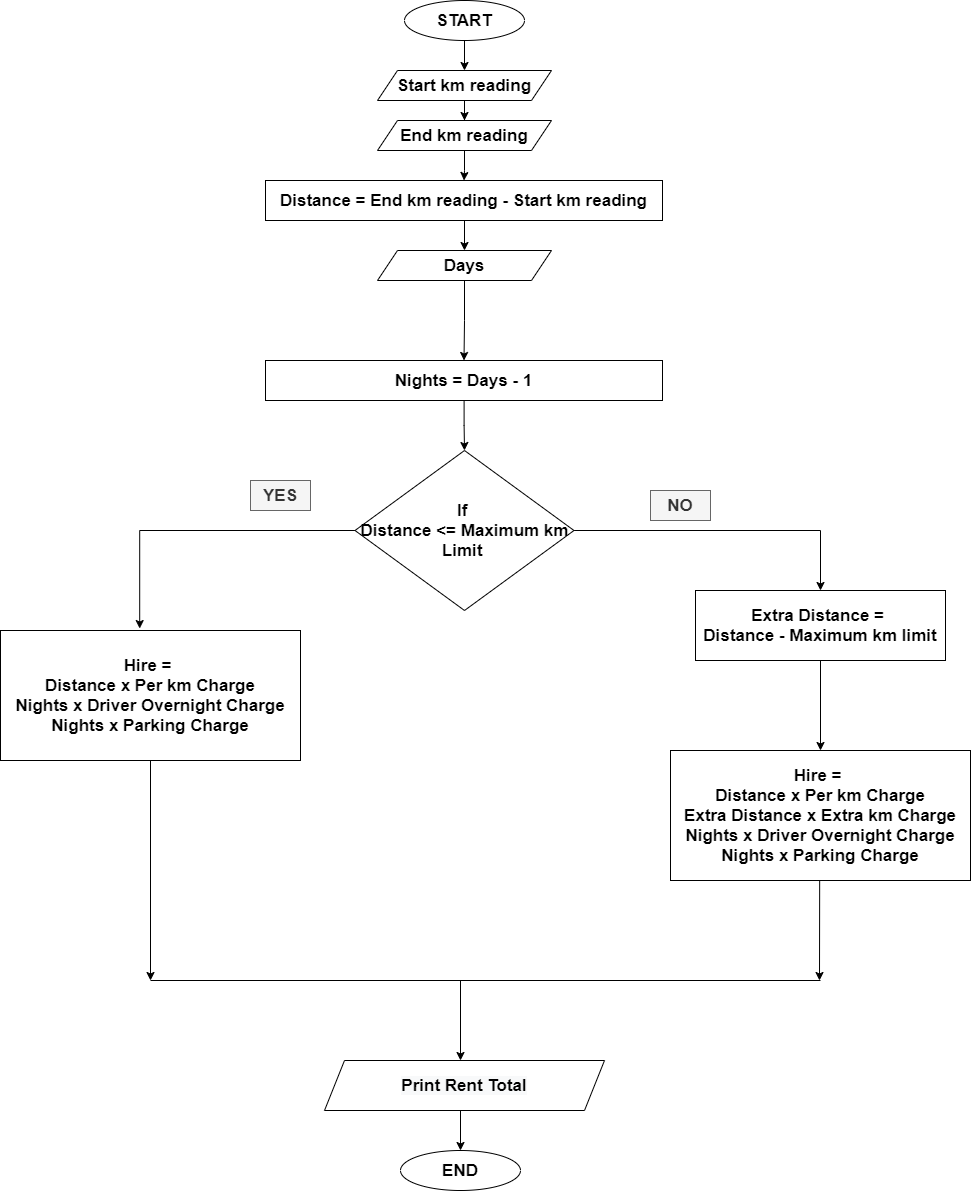

The diagram above was exported from draw.io. Its source (the exported page's mxGraphModel, read from the mxfile embedded in the PNG):
<mxGraphModel dx="3031" dy="1730" grid="1" gridSize="10" guides="1" tooltips="1" connect="1" arrows="1" fold="1" page="1" pageScale="1" pageWidth="827" pageHeight="1169" math="0" shadow="0">
  <root>
    <mxCell id="WIyWlLk6GJQsqaUBKTNV-0" />
    <mxCell id="WIyWlLk6GJQsqaUBKTNV-1" parent="WIyWlLk6GJQsqaUBKTNV-0" />
    <mxCell id="V0WBjbZgkwLuii4IKfnf-40" style="edgeStyle=orthogonalEdgeStyle;rounded=0;orthogonalLoop=1;jettySize=auto;html=1;entryX=0.5;entryY=0;entryDx=0;entryDy=0;fontSize=17;" parent="WIyWlLk6GJQsqaUBKTNV-1" source="V0WBjbZgkwLuii4IKfnf-0" target="V0WBjbZgkwLuii4IKfnf-1" edge="1">
      <mxGeometry relative="1" as="geometry" />
    </mxCell>
    <mxCell id="V0WBjbZgkwLuii4IKfnf-0" value="START" style="ellipse;whiteSpace=wrap;html=1;fontStyle=1;fontSize=17;" parent="WIyWlLk6GJQsqaUBKTNV-1" vertex="1">
      <mxGeometry x="354" y="20" width="120" height="40" as="geometry" />
    </mxCell>
    <mxCell id="V0WBjbZgkwLuii4IKfnf-41" style="edgeStyle=orthogonalEdgeStyle;rounded=0;orthogonalLoop=1;jettySize=auto;html=1;entryX=0.5;entryY=0;entryDx=0;entryDy=0;fontSize=17;" parent="WIyWlLk6GJQsqaUBKTNV-1" source="V0WBjbZgkwLuii4IKfnf-1" target="V0WBjbZgkwLuii4IKfnf-2" edge="1">
      <mxGeometry relative="1" as="geometry" />
    </mxCell>
    <mxCell id="V0WBjbZgkwLuii4IKfnf-1" value="Start km reading" style="shape=parallelogram;perimeter=parallelogramPerimeter;whiteSpace=wrap;html=1;fixedSize=1;fontStyle=1;fontSize=17;" parent="WIyWlLk6GJQsqaUBKTNV-1" vertex="1">
      <mxGeometry x="327" y="90" width="174" height="30" as="geometry" />
    </mxCell>
    <mxCell id="V0WBjbZgkwLuii4IKfnf-42" style="edgeStyle=orthogonalEdgeStyle;rounded=0;orthogonalLoop=1;jettySize=auto;html=1;entryX=0.5;entryY=0;entryDx=0;entryDy=0;fontSize=17;" parent="WIyWlLk6GJQsqaUBKTNV-1" source="V0WBjbZgkwLuii4IKfnf-2" target="V0WBjbZgkwLuii4IKfnf-4" edge="1">
      <mxGeometry relative="1" as="geometry" />
    </mxCell>
    <mxCell id="V0WBjbZgkwLuii4IKfnf-2" value="End km reading" style="shape=parallelogram;perimeter=parallelogramPerimeter;whiteSpace=wrap;html=1;fixedSize=1;fontStyle=1;fontSize=17;" parent="WIyWlLk6GJQsqaUBKTNV-1" vertex="1">
      <mxGeometry x="327" y="140" width="174" height="30" as="geometry" />
    </mxCell>
    <mxCell id="V0WBjbZgkwLuii4IKfnf-4" value="Distance = End km reading - Start km reading" style="rounded=0;whiteSpace=wrap;html=1;fontStyle=1;fontSize=17;" parent="WIyWlLk6GJQsqaUBKTNV-1" vertex="1">
      <mxGeometry x="215" y="200" width="397" height="40" as="geometry" />
    </mxCell>
    <mxCell id="V0WBjbZgkwLuii4IKfnf-90" value="NO" style="text;html=1;align=center;verticalAlign=middle;whiteSpace=wrap;rounded=0;fontSize=17;fontStyle=1;labelBorderColor=none;fillColor=#f5f5f5;fontColor=#333333;strokeColor=#666666;" parent="WIyWlLk6GJQsqaUBKTNV-1" vertex="1">
      <mxGeometry x="600" y="510" width="60" height="30" as="geometry" />
    </mxCell>
    <mxCell id="V0WBjbZgkwLuii4IKfnf-92" value="YES" style="text;html=1;align=center;verticalAlign=middle;whiteSpace=wrap;rounded=0;fontSize=17;fontStyle=1;labelBorderColor=none;fillColor=#f5f5f5;fontColor=#333333;strokeColor=#666666;" parent="WIyWlLk6GJQsqaUBKTNV-1" vertex="1">
      <mxGeometry x="200" y="500" width="60" height="30" as="geometry" />
    </mxCell>
    <mxCell id="V0WBjbZgkwLuii4IKfnf-112" style="edgeStyle=orthogonalEdgeStyle;rounded=0;orthogonalLoop=1;jettySize=auto;html=1;entryX=0.5;entryY=0;entryDx=0;entryDy=0;fontSize=17;" parent="WIyWlLk6GJQsqaUBKTNV-1" target="V0WBjbZgkwLuii4IKfnf-114" edge="1">
      <mxGeometry relative="1" as="geometry">
        <mxPoint x="414" y="240" as="sourcePoint" />
      </mxGeometry>
    </mxCell>
    <mxCell id="V0WBjbZgkwLuii4IKfnf-157" style="edgeStyle=orthogonalEdgeStyle;rounded=0;orthogonalLoop=1;jettySize=auto;html=1;entryX=0.5;entryY=0;entryDx=0;entryDy=0;fontSize=17;" parent="WIyWlLk6GJQsqaUBKTNV-1" source="V0WBjbZgkwLuii4IKfnf-114" target="V0WBjbZgkwLuii4IKfnf-117" edge="1">
      <mxGeometry relative="1" as="geometry" />
    </mxCell>
    <mxCell id="V0WBjbZgkwLuii4IKfnf-114" value="Days" style="shape=parallelogram;perimeter=parallelogramPerimeter;whiteSpace=wrap;html=1;fixedSize=1;fontStyle=1;fontSize=17;" parent="WIyWlLk6GJQsqaUBKTNV-1" vertex="1">
      <mxGeometry x="327" y="270" width="174" height="30" as="geometry" />
    </mxCell>
    <mxCell id="V0WBjbZgkwLuii4IKfnf-119" style="edgeStyle=orthogonalEdgeStyle;rounded=0;orthogonalLoop=1;jettySize=auto;html=1;entryX=0.5;entryY=0;entryDx=0;entryDy=0;fontSize=17;" parent="WIyWlLk6GJQsqaUBKTNV-1" source="V0WBjbZgkwLuii4IKfnf-117" target="V0WBjbZgkwLuii4IKfnf-118" edge="1">
      <mxGeometry relative="1" as="geometry" />
    </mxCell>
    <mxCell id="V0WBjbZgkwLuii4IKfnf-117" value="Nights = Days - 1" style="rounded=0;whiteSpace=wrap;html=1;fontStyle=1;fontSize=17;" parent="WIyWlLk6GJQsqaUBKTNV-1" vertex="1">
      <mxGeometry x="215" y="380" width="397" height="40" as="geometry" />
    </mxCell>
    <mxCell id="V0WBjbZgkwLuii4IKfnf-161" style="edgeStyle=orthogonalEdgeStyle;rounded=0;orthogonalLoop=1;jettySize=auto;html=1;entryX=0.464;entryY=-0.015;entryDx=0;entryDy=0;entryPerimeter=0;fontSize=17;" parent="WIyWlLk6GJQsqaUBKTNV-1" source="V0WBjbZgkwLuii4IKfnf-118" target="V0WBjbZgkwLuii4IKfnf-158" edge="1">
      <mxGeometry relative="1" as="geometry" />
    </mxCell>
    <mxCell id="V0WBjbZgkwLuii4IKfnf-162" style="edgeStyle=orthogonalEdgeStyle;rounded=0;orthogonalLoop=1;jettySize=auto;html=1;entryX=0.5;entryY=0;entryDx=0;entryDy=0;fontSize=17;" parent="WIyWlLk6GJQsqaUBKTNV-1" source="V0WBjbZgkwLuii4IKfnf-118" target="V0WBjbZgkwLuii4IKfnf-160" edge="1">
      <mxGeometry relative="1" as="geometry" />
    </mxCell>
    <mxCell id="V0WBjbZgkwLuii4IKfnf-118" value="If &lt;br&gt;Distance &amp;lt;= Maximum km Limit&amp;nbsp;" style="rhombus;whiteSpace=wrap;html=1;fontStyle=1;fontSize=17;" parent="WIyWlLk6GJQsqaUBKTNV-1" vertex="1">
      <mxGeometry x="304.5" y="470" width="219" height="160" as="geometry" />
    </mxCell>
    <mxCell id="V0WBjbZgkwLuii4IKfnf-158" value="Hire = &lt;br&gt;Distance x Per km Charge&lt;br&gt;Nights x Driver Overnight Charge&lt;br&gt;Nights x Parking Charge" style="rounded=0;whiteSpace=wrap;html=1;fontStyle=1;fontSize=17;" parent="WIyWlLk6GJQsqaUBKTNV-1" vertex="1">
      <mxGeometry x="-50" y="650" width="300" height="130" as="geometry" />
    </mxCell>
    <mxCell id="V0WBjbZgkwLuii4IKfnf-159" value="Hire = &lt;br&gt;Distance x Per km Charge&lt;br&gt;Extra Distance x Extra km Charge&lt;br&gt;Nights x Driver Overnight Charge&lt;br&gt;Nights x Parking Charge" style="rounded=0;whiteSpace=wrap;html=1;fontStyle=1;fontSize=17;" parent="WIyWlLk6GJQsqaUBKTNV-1" vertex="1">
      <mxGeometry x="620" y="770" width="300" height="130" as="geometry" />
    </mxCell>
    <mxCell id="V0WBjbZgkwLuii4IKfnf-163" style="edgeStyle=orthogonalEdgeStyle;rounded=0;orthogonalLoop=1;jettySize=auto;html=1;entryX=0.5;entryY=0;entryDx=0;entryDy=0;fontSize=17;" parent="WIyWlLk6GJQsqaUBKTNV-1" source="V0WBjbZgkwLuii4IKfnf-160" target="V0WBjbZgkwLuii4IKfnf-159" edge="1">
      <mxGeometry relative="1" as="geometry" />
    </mxCell>
    <mxCell id="V0WBjbZgkwLuii4IKfnf-160" value="Extra Distance = &lt;br&gt;Distance - Maximum km limit" style="rounded=0;whiteSpace=wrap;html=1;fontStyle=1;fontSize=17;" parent="WIyWlLk6GJQsqaUBKTNV-1" vertex="1">
      <mxGeometry x="645" y="610" width="250" height="70" as="geometry" />
    </mxCell>
    <mxCell id="V0WBjbZgkwLuii4IKfnf-164" value="" style="endArrow=classic;html=1;rounded=0;fontSize=17;exitX=0.5;exitY=1;exitDx=0;exitDy=0;" parent="WIyWlLk6GJQsqaUBKTNV-1" source="V0WBjbZgkwLuii4IKfnf-158" edge="1">
      <mxGeometry width="50" height="50" relative="1" as="geometry">
        <mxPoint x="80" y="1000" as="sourcePoint" />
        <mxPoint x="100" y="1000" as="targetPoint" />
      </mxGeometry>
    </mxCell>
    <mxCell id="V0WBjbZgkwLuii4IKfnf-165" value="" style="endArrow=classic;html=1;rounded=0;fontSize=17;exitX=0.5;exitY=1;exitDx=0;exitDy=0;" parent="WIyWlLk6GJQsqaUBKTNV-1" edge="1">
      <mxGeometry width="50" height="50" relative="1" as="geometry">
        <mxPoint x="769.17" y="900" as="sourcePoint" />
        <mxPoint x="769" y="1000" as="targetPoint" />
      </mxGeometry>
    </mxCell>
    <mxCell id="V0WBjbZgkwLuii4IKfnf-167" value="" style="endArrow=classic;html=1;rounded=0;fontSize=17;" parent="WIyWlLk6GJQsqaUBKTNV-1" edge="1">
      <mxGeometry width="50" height="50" relative="1" as="geometry">
        <mxPoint x="410" y="1000" as="sourcePoint" />
        <mxPoint x="410" y="1080" as="targetPoint" />
      </mxGeometry>
    </mxCell>
    <mxCell id="V0WBjbZgkwLuii4IKfnf-172" style="edgeStyle=orthogonalEdgeStyle;rounded=0;orthogonalLoop=1;jettySize=auto;html=1;entryX=0.5;entryY=0;entryDx=0;entryDy=0;fontSize=17;" parent="WIyWlLk6GJQsqaUBKTNV-1" target="V0WBjbZgkwLuii4IKfnf-174" edge="1">
      <mxGeometry relative="1" as="geometry">
        <mxPoint x="410" y="1120" as="sourcePoint" />
      </mxGeometry>
    </mxCell>
    <mxCell id="V0WBjbZgkwLuii4IKfnf-174" value="END" style="ellipse;whiteSpace=wrap;html=1;fontStyle=1;fontSize=17;" parent="WIyWlLk6GJQsqaUBKTNV-1" vertex="1">
      <mxGeometry x="350" y="1170" width="120" height="40" as="geometry" />
    </mxCell>
    <mxCell id="V0WBjbZgkwLuii4IKfnf-175" value="" style="endArrow=none;html=1;rounded=0;fontSize=17;" parent="WIyWlLk6GJQsqaUBKTNV-1" edge="1">
      <mxGeometry width="50" height="50" relative="1" as="geometry">
        <mxPoint x="100" y="1000" as="sourcePoint" />
        <mxPoint x="770" y="1000" as="targetPoint" />
      </mxGeometry>
    </mxCell>
    <mxCell id="1vrrBJImqyJbq56fJHGm-0" value="&#10;&#10;&lt;span style=&quot;color: rgb(0, 0, 0); font-family: helvetica; font-size: 17px; font-style: normal; font-weight: 700; letter-spacing: normal; text-align: center; text-indent: 0px; text-transform: none; word-spacing: 0px; background-color: rgb(248, 249, 250); display: inline; float: none;&quot;&gt;Print Rent Total&lt;/span&gt;&#10;&#10;" style="shape=parallelogram;perimeter=parallelogramPerimeter;whiteSpace=wrap;html=1;fixedSize=1;" vertex="1" parent="WIyWlLk6GJQsqaUBKTNV-1">
      <mxGeometry x="274" y="1080" width="280" height="50" as="geometry" />
    </mxCell>
  </root>
</mxGraphModel>